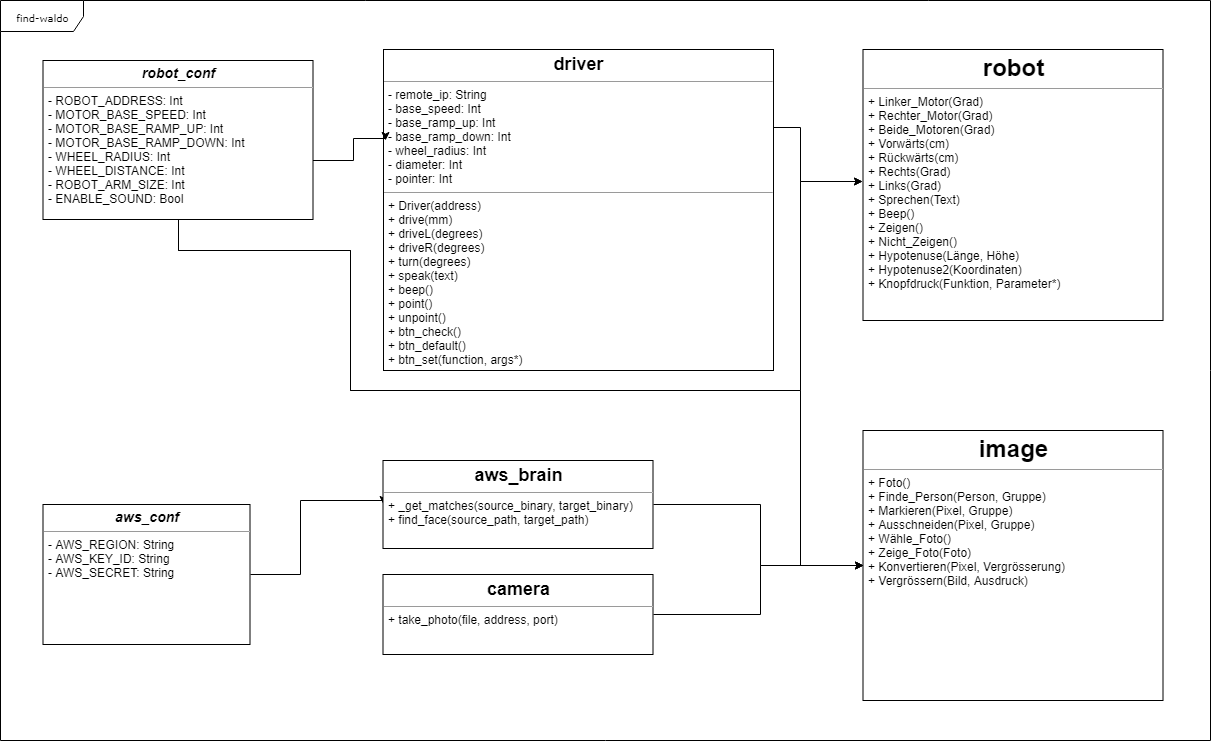

The diagram above was exported from draw.io. Its source (the exported page's mxGraphModel, read from the mxfile embedded in the PNG):
<mxGraphModel dx="1422" dy="713" grid="1" gridSize="10" guides="1" tooltips="1" connect="1" arrows="1" fold="1" page="1" pageScale="1" pageWidth="850" pageHeight="1100" background="#ffffff" math="0" shadow="0">
  <root>
    <mxCell id="0" />
    <mxCell id="1" parent="0" />
    <mxCell id="17acba5748e5396b-1" value="find-waldo" style="shape=umlFrame;whiteSpace=wrap;html=1;rounded=0;shadow=0;comic=0;labelBackgroundColor=none;strokeColor=#000000;strokeWidth=1;fillColor=#ffffff;fontFamily=Verdana;fontSize=10;fontColor=#000000;align=center;width=83;height=31;" parent="1" vertex="1">
      <mxGeometry x="40" y="20" width="1210" height="740" as="geometry" />
    </mxCell>
    <mxCell id="5d2195bd80daf111-9" value="&lt;h1 style=&quot;margin: 0px ; margin-top: 4px ; text-align: center&quot;&gt;&lt;b&gt;image&lt;/b&gt;&lt;/h1&gt;&lt;hr size=&quot;1&quot;&gt;&lt;p style=&quot;margin: 0px ; margin-left: 4px&quot;&gt;&lt;/p&gt;&lt;p style=&quot;margin: 0px ; margin-left: 4px&quot;&gt;+ Foto()&lt;/p&gt;&lt;p style=&quot;margin: 0px ; margin-left: 4px&quot;&gt;+ Finde_Person(Person, Gruppe)&lt;/p&gt;&lt;p style=&quot;margin: 0px ; margin-left: 4px&quot;&gt;+ Markieren(Pixel, Gruppe)&lt;/p&gt;&lt;p style=&quot;margin: 0px ; margin-left: 4px&quot;&gt;+ Ausschneiden(Pixel, Gruppe)&lt;/p&gt;&lt;p style=&quot;margin: 0px ; margin-left: 4px&quot;&gt;+ Wähle_Foto()&lt;/p&gt;&lt;p style=&quot;margin: 0px ; margin-left: 4px&quot;&gt;+ Zeige_Foto(Foto)&lt;/p&gt;&lt;p style=&quot;margin: 0px ; margin-left: 4px&quot;&gt;+ Konvertieren(Pixel, Vergrösserung)&lt;/p&gt;&lt;p style=&quot;margin: 0px ; margin-left: 4px&quot;&gt;+ Vergrössern(Bild, Ausdruck)&lt;/p&gt;" style="verticalAlign=top;align=left;overflow=fill;fontSize=12;fontFamily=Helvetica;html=1;rounded=0;shadow=0;comic=0;labelBackgroundColor=none;strokeColor=#000000;strokeWidth=1;fillColor=#ffffff;" parent="1" vertex="1">
      <mxGeometry x="902.5" y="450" width="300" height="270" as="geometry" />
    </mxCell>
    <mxCell id="JeSQQplDFt4jntbQMBXZ-21" style="edgeStyle=orthogonalEdgeStyle;rounded=0;orthogonalLoop=1;jettySize=auto;html=1;exitX=1;exitY=0.5;exitDx=0;exitDy=0;entryX=0;entryY=0.5;entryDx=0;entryDy=0;" parent="1" source="5d2195bd80daf111-11" target="5d2195bd80daf111-9" edge="1">
      <mxGeometry relative="1" as="geometry">
        <Array as="points">
          <mxPoint x="800" y="634" />
          <mxPoint x="800" y="585" />
        </Array>
      </mxGeometry>
    </mxCell>
    <mxCell id="5d2195bd80daf111-11" value="&lt;h2 style=&quot;margin: 0px ; margin-top: 4px ; text-align: center&quot;&gt;&lt;b&gt;camera&lt;/b&gt;&lt;/h2&gt;&lt;hr size=&quot;1&quot;&gt;&lt;p style=&quot;margin: 0px ; margin-left: 4px&quot;&gt;+ take_photo(file, address, port)&lt;br&gt;&lt;/p&gt;" style="verticalAlign=top;align=left;overflow=fill;fontSize=12;fontFamily=Helvetica;html=1;rounded=0;shadow=0;comic=0;labelBackgroundColor=none;strokeColor=#000000;strokeWidth=1;fillColor=#ffffff;" parent="1" vertex="1">
      <mxGeometry x="422.5" y="594" width="270" height="80" as="geometry" />
    </mxCell>
    <mxCell id="JeSQQplDFt4jntbQMBXZ-12" style="edgeStyle=orthogonalEdgeStyle;rounded=0;orthogonalLoop=1;jettySize=auto;html=1;exitX=1;exitY=0.5;exitDx=0;exitDy=0;entryX=0;entryY=0.5;entryDx=0;entryDy=0;" parent="1" source="5d2195bd80daf111-12" target="5d2195bd80daf111-15" edge="1">
      <mxGeometry relative="1" as="geometry">
        <Array as="points">
          <mxPoint x="340" y="594" />
          <mxPoint x="340" y="520" />
          <mxPoint x="423" y="520" />
        </Array>
      </mxGeometry>
    </mxCell>
    <mxCell id="5d2195bd80daf111-12" value="&lt;h3 style=&quot;margin: 0px ; margin-top: 4px ; text-align: center&quot;&gt;&lt;i&gt;&lt;b&gt;aws_conf&lt;/b&gt;&lt;/i&gt;&lt;/h3&gt;&lt;hr size=&quot;1&quot;&gt;&lt;p style=&quot;margin: 0px ; margin-left: 4px&quot;&gt;- AWS_REGION: String&lt;/p&gt;&lt;p style=&quot;margin: 0px ; margin-left: 4px&quot;&gt;- AWS_KEY_ID: String&lt;/p&gt;&lt;p style=&quot;margin: 0px ; margin-left: 4px&quot;&gt;- AWS_SECRET: String&lt;/p&gt;&lt;p style=&quot;margin: 0px ; margin-left: 4px&quot;&gt;&lt;br&gt;&lt;/p&gt;" style="verticalAlign=top;align=left;overflow=fill;fontSize=12;fontFamily=Helvetica;html=1;rounded=0;shadow=0;comic=0;labelBackgroundColor=none;strokeColor=#000000;strokeWidth=1;fillColor=#ffffff;" parent="1" vertex="1">
      <mxGeometry x="82.5" y="524" width="207" height="140" as="geometry" />
    </mxCell>
    <mxCell id="JeSQQplDFt4jntbQMBXZ-14" style="edgeStyle=orthogonalEdgeStyle;rounded=0;orthogonalLoop=1;jettySize=auto;html=1;exitX=1;exitY=0.5;exitDx=0;exitDy=0;entryX=0;entryY=0.5;entryDx=0;entryDy=0;" parent="1" source="5d2195bd80daf111-15" target="5d2195bd80daf111-9" edge="1">
      <mxGeometry relative="1" as="geometry">
        <Array as="points">
          <mxPoint x="800" y="524" />
          <mxPoint x="800" y="585" />
        </Array>
      </mxGeometry>
    </mxCell>
    <mxCell id="5d2195bd80daf111-15" value="&lt;h2 style=&quot;margin: 0px ; margin-top: 4px ; text-align: center&quot;&gt;aws_brain&lt;/h2&gt;&lt;hr size=&quot;1&quot;&gt;&lt;p style=&quot;margin: 0px ; margin-left: 4px&quot;&gt;+ _get_matches(source_binary, target_binary)&lt;br&gt;+ find_face(source_path, target_path)&lt;/p&gt;&lt;p style=&quot;margin: 0px ; margin-left: 4px&quot;&gt;&lt;br&gt;&lt;/p&gt;" style="verticalAlign=top;align=left;overflow=fill;fontSize=12;fontFamily=Helvetica;html=1;rounded=0;shadow=0;comic=0;labelBackgroundColor=none;strokeColor=#000000;strokeWidth=1;fillColor=#ffffff;" parent="1" vertex="1">
      <mxGeometry x="422.5" y="480" width="270" height="88" as="geometry" />
    </mxCell>
    <mxCell id="JeSQQplDFt4jntbQMBXZ-6" style="edgeStyle=orthogonalEdgeStyle;rounded=0;orthogonalLoop=1;jettySize=auto;html=1;exitX=1;exitY=0.25;exitDx=0;exitDy=0;entryX=-0.002;entryY=0.487;entryDx=0;entryDy=0;entryPerimeter=0;" parent="1" source="5d2195bd80daf111-18" target="5d2195bd80daf111-20" edge="1">
      <mxGeometry relative="1" as="geometry">
        <Array as="points">
          <mxPoint x="840" y="147" />
          <mxPoint x="840" y="201" />
        </Array>
      </mxGeometry>
    </mxCell>
    <mxCell id="5d2195bd80daf111-18" value="&lt;h2 style=&quot;margin: 0px ; margin-top: 4px ; text-align: center&quot;&gt;&lt;b&gt;driver&lt;/b&gt;&lt;/h2&gt;&lt;hr size=&quot;1&quot;&gt;&lt;p style=&quot;margin: 0px ; margin-left: 4px&quot;&gt;- remote_ip: String&lt;br&gt;- base_speed: Int&lt;/p&gt;&lt;p style=&quot;margin: 0px ; margin-left: 4px&quot;&gt;- base_ramp_up: Int&lt;/p&gt;&lt;p style=&quot;margin: 0px ; margin-left: 4px&quot;&gt;- base_ramp_down: Int&lt;/p&gt;&lt;p style=&quot;margin: 0px ; margin-left: 4px&quot;&gt;- wheel_radius: Int&lt;/p&gt;&lt;p style=&quot;margin: 0px ; margin-left: 4px&quot;&gt;- diameter: Int&lt;/p&gt;&lt;p style=&quot;margin: 0px ; margin-left: 4px&quot;&gt;- pointer: Int&lt;/p&gt;&lt;hr size=&quot;1&quot;&gt;&lt;p style=&quot;margin: 0px ; margin-left: 4px&quot;&gt;+ Driver(address)&lt;/p&gt;&lt;p style=&quot;margin: 0px ; margin-left: 4px&quot;&gt;+&lt;span&gt;&amp;nbsp;&lt;/span&gt;&lt;span&gt;drive(mm)&lt;/span&gt;&lt;/p&gt;&lt;p style=&quot;margin: 0px ; margin-left: 4px&quot;&gt;+ driveL(degrees)&lt;/p&gt;&lt;p style=&quot;margin: 0px ; margin-left: 4px&quot;&gt;+ driveR(degrees)&lt;/p&gt;&lt;p style=&quot;margin: 0px ; margin-left: 4px&quot;&gt;+ turn(degrees)&lt;/p&gt;&lt;p style=&quot;margin: 0px ; margin-left: 4px&quot;&gt;+ speak(text)&lt;/p&gt;&lt;p style=&quot;margin: 0px ; margin-left: 4px&quot;&gt;+ beep()&lt;/p&gt;&lt;p style=&quot;margin: 0px ; margin-left: 4px&quot;&gt;+ point()&lt;/p&gt;&lt;p style=&quot;margin: 0px ; margin-left: 4px&quot;&gt;+ unpoint()&lt;/p&gt;&lt;p style=&quot;margin: 0px ; margin-left: 4px&quot;&gt;+ btn_check()&lt;/p&gt;&lt;p style=&quot;margin: 0px ; margin-left: 4px&quot;&gt;+ btn_default()&lt;/p&gt;&lt;p style=&quot;margin: 0px ; margin-left: 4px&quot;&gt;+ btn_set(function, args*)&lt;/p&gt;" style="verticalAlign=top;align=left;overflow=fill;fontSize=12;fontFamily=Helvetica;html=1;rounded=0;shadow=0;comic=0;labelBackgroundColor=none;strokeColor=#000000;strokeWidth=1;fillColor=#ffffff;" parent="1" vertex="1">
      <mxGeometry x="423" y="69" width="390" height="321" as="geometry" />
    </mxCell>
    <mxCell id="JeSQQplDFt4jntbQMBXZ-7" style="edgeStyle=orthogonalEdgeStyle;rounded=0;orthogonalLoop=1;jettySize=auto;html=1;exitX=0.5;exitY=1;exitDx=0;exitDy=0;entryX=0.005;entryY=0.284;entryDx=0;entryDy=0;entryPerimeter=0;" parent="1" source="5d2195bd80daf111-19" target="5d2195bd80daf111-18" edge="1">
      <mxGeometry relative="1" as="geometry">
        <Array as="points">
          <mxPoint x="217.5" y="180" />
          <mxPoint x="392.5" y="180" />
          <mxPoint x="392.5" y="158" />
        </Array>
      </mxGeometry>
    </mxCell>
    <mxCell id="JeSQQplDFt4jntbQMBXZ-13" style="edgeStyle=orthogonalEdgeStyle;rounded=0;orthogonalLoop=1;jettySize=auto;html=1;exitX=0.5;exitY=1;exitDx=0;exitDy=0;entryX=-0.002;entryY=0.487;entryDx=0;entryDy=0;entryPerimeter=0;" parent="1" source="5d2195bd80daf111-19" target="5d2195bd80daf111-20" edge="1">
      <mxGeometry relative="1" as="geometry">
        <Array as="points">
          <mxPoint x="218" y="270" />
          <mxPoint x="390" y="270" />
          <mxPoint x="390" y="410" />
          <mxPoint x="840" y="410" />
          <mxPoint x="840" y="201" />
        </Array>
      </mxGeometry>
    </mxCell>
    <mxCell id="JeSQQplDFt4jntbQMBXZ-16" style="edgeStyle=orthogonalEdgeStyle;rounded=0;orthogonalLoop=1;jettySize=auto;html=1;exitX=0.5;exitY=1;exitDx=0;exitDy=0;entryX=0;entryY=0.5;entryDx=0;entryDy=0;" parent="1" source="5d2195bd80daf111-19" target="5d2195bd80daf111-9" edge="1">
      <mxGeometry relative="1" as="geometry">
        <Array as="points">
          <mxPoint x="218" y="270" />
          <mxPoint x="390" y="270" />
          <mxPoint x="390" y="410" />
          <mxPoint x="840" y="410" />
          <mxPoint x="840" y="585" />
        </Array>
      </mxGeometry>
    </mxCell>
    <mxCell id="5d2195bd80daf111-19" value="&lt;h3 style=&quot;margin: 0px ; margin-top: 4px ; text-align: center&quot;&gt;&lt;i&gt;robot_conf&lt;/i&gt;&lt;/h3&gt;&lt;hr size=&quot;1&quot;&gt;&lt;p style=&quot;margin: 0px 0px 0px 4px&quot;&gt;- ROBOT_ADDRESS: Int&amp;nbsp;&lt;/p&gt;&lt;p style=&quot;margin: 0px 0px 0px 4px&quot;&gt;- MOTOR_BASE_SPEED: Int&lt;/p&gt;&lt;p style=&quot;margin: 0px 0px 0px 4px&quot;&gt;- MOTOR_BASE_RAMP_UP: Int&lt;/p&gt;&lt;p style=&quot;margin: 0px 0px 0px 4px&quot;&gt;- MOTOR_BASE_RAMP_DOWN: Int&lt;br&gt;&lt;/p&gt;&lt;p style=&quot;margin: 0px 0px 0px 4px&quot;&gt;- WHEEL_RADIUS: Int&lt;/p&gt;&lt;p style=&quot;margin: 0px 0px 0px 4px&quot;&gt;- WHEEL_DISTANCE: Int&lt;/p&gt;&lt;p style=&quot;margin: 0px 0px 0px 4px&quot;&gt;- ROBOT_ARM_SIZE: Int&lt;/p&gt;&lt;p style=&quot;margin: 0px 0px 0px 4px&quot;&gt;- ENABLE_SOUND: Bool&lt;/p&gt;" style="verticalAlign=top;align=left;overflow=fill;fontSize=12;fontFamily=Helvetica;html=1;rounded=0;shadow=0;comic=0;labelBackgroundColor=none;strokeColor=#000000;strokeWidth=1;fillColor=#ffffff;" parent="1" vertex="1">
      <mxGeometry x="82.5" y="80" width="270" height="159" as="geometry" />
    </mxCell>
    <mxCell id="5d2195bd80daf111-20" value="&lt;h1 style=&quot;margin: 0px ; margin-top: 4px ; text-align: center&quot;&gt;robot&lt;/h1&gt;&lt;hr size=&quot;1&quot;&gt;&lt;p style=&quot;margin: 0px ; margin-left: 4px&quot;&gt;+ Linker_Motor(Grad)&lt;/p&gt;&lt;p style=&quot;margin: 0px ; margin-left: 4px&quot;&gt;+ Rechter_Motor(Grad)&lt;/p&gt;&lt;p style=&quot;margin: 0px ; margin-left: 4px&quot;&gt;+ Beide_Motoren(Grad)&lt;/p&gt;&lt;p style=&quot;margin: 0px ; margin-left: 4px&quot;&gt;+ Vorwärts(cm)&lt;/p&gt;&lt;p style=&quot;margin: 0px ; margin-left: 4px&quot;&gt;+ Rückwärts(cm)&lt;/p&gt;&lt;p style=&quot;margin: 0px ; margin-left: 4px&quot;&gt;+ Rechts(Grad)&lt;/p&gt;&lt;p style=&quot;margin: 0px ; margin-left: 4px&quot;&gt;+ Links(Grad)&lt;/p&gt;&lt;p style=&quot;margin: 0px ; margin-left: 4px&quot;&gt;+ Sprechen(Text)&lt;/p&gt;&lt;p style=&quot;margin: 0px ; margin-left: 4px&quot;&gt;+ Beep()&lt;/p&gt;&lt;p style=&quot;margin: 0px ; margin-left: 4px&quot;&gt;+ Zeigen()&lt;/p&gt;&lt;p style=&quot;margin: 0px ; margin-left: 4px&quot;&gt;+ Nicht_Zeigen()&lt;/p&gt;&lt;p style=&quot;margin: 0px ; margin-left: 4px&quot;&gt;+ Hypotenuse(Länge, Höhe)&lt;/p&gt;&lt;p style=&quot;margin: 0px ; margin-left: 4px&quot;&gt;+ Hypotenuse2(Koordinaten)&lt;/p&gt;&lt;p style=&quot;margin: 0px ; margin-left: 4px&quot;&gt;+ Knopfdruck(Funktion, Parameter*)&lt;/p&gt;&lt;p style=&quot;margin: 0px ; margin-left: 4px&quot;&gt;&lt;br&gt;&lt;/p&gt;" style="verticalAlign=top;align=left;overflow=fill;fontSize=12;fontFamily=Helvetica;html=1;rounded=0;shadow=0;comic=0;labelBackgroundColor=none;strokeColor=#000000;strokeWidth=1;fillColor=#ffffff;" parent="1" vertex="1">
      <mxGeometry x="902.5" y="69" width="300" height="271" as="geometry" />
    </mxCell>
  </root>
</mxGraphModel>